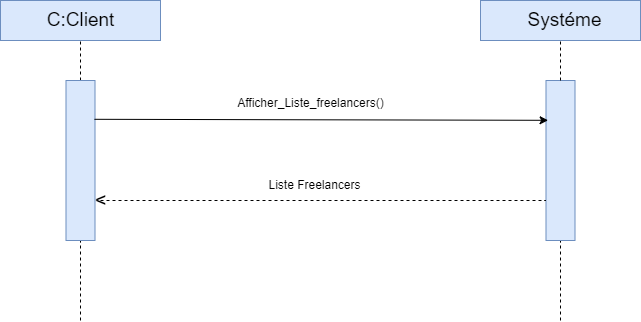

The diagram above was exported from draw.io. Its source (the exported page's mxGraphModel, read from the mxfile embedded in the PNG):
<mxGraphModel dx="778" dy="401" grid="1" gridSize="10" guides="1" tooltips="1" connect="1" arrows="1" fold="1" page="1" pageScale="1" pageWidth="827" pageHeight="1169" math="0" shadow="0">
  <root>
    <mxCell id="0" />
    <mxCell id="1" parent="0" />
    <mxCell id="v5Vg-vvTbVeXl6RvXn6l-1" value="" style="rounded=0;whiteSpace=wrap;html=1;fillColor=#dae8fc;strokeColor=#6c8ebf;" vertex="1" parent="1">
      <mxGeometry x="40" y="280" width="160" height="40" as="geometry" />
    </mxCell>
    <mxCell id="v5Vg-vvTbVeXl6RvXn6l-2" value="" style="endArrow=none;dashed=1;html=1;rounded=0;" edge="1" parent="1" source="v5Vg-vvTbVeXl6RvXn6l-3">
      <mxGeometry width="50" height="50" relative="1" as="geometry">
        <mxPoint x="120" y="680" as="sourcePoint" />
        <mxPoint x="120" y="320" as="targetPoint" />
      </mxGeometry>
    </mxCell>
    <mxCell id="v5Vg-vvTbVeXl6RvXn6l-4" value="" style="endArrow=none;dashed=1;html=1;rounded=0;" edge="1" parent="1" target="v5Vg-vvTbVeXl6RvXn6l-3">
      <mxGeometry width="50" height="50" relative="1" as="geometry">
        <mxPoint x="120" y="600" as="sourcePoint" />
        <mxPoint x="120" y="320" as="targetPoint" />
      </mxGeometry>
    </mxCell>
    <mxCell id="v5Vg-vvTbVeXl6RvXn6l-3" value="" style="rounded=0;whiteSpace=wrap;html=1;fillColor=#dae8fc;strokeColor=#6c8ebf;" vertex="1" parent="1">
      <mxGeometry x="105.5" y="360" width="29" height="160" as="geometry" />
    </mxCell>
    <mxCell id="v5Vg-vvTbVeXl6RvXn6l-5" value="" style="rounded=0;whiteSpace=wrap;html=1;fillColor=#dae8fc;strokeColor=#6c8ebf;" vertex="1" parent="1">
      <mxGeometry x="520" y="280" width="160" height="40" as="geometry" />
    </mxCell>
    <mxCell id="v5Vg-vvTbVeXl6RvXn6l-6" value="" style="endArrow=none;dashed=1;html=1;rounded=0;" edge="1" target="v5Vg-vvTbVeXl6RvXn6l-7" parent="1">
      <mxGeometry width="50" height="50" relative="1" as="geometry">
        <mxPoint x="600" y="600" as="sourcePoint" />
        <mxPoint x="600" y="320" as="targetPoint" />
      </mxGeometry>
    </mxCell>
    <mxCell id="v5Vg-vvTbVeXl6RvXn6l-7" value="" style="rounded=0;whiteSpace=wrap;html=1;fillColor=#dae8fc;strokeColor=#6c8ebf;" vertex="1" parent="1">
      <mxGeometry x="585.5" y="360" width="29" height="160" as="geometry" />
    </mxCell>
    <mxCell id="v5Vg-vvTbVeXl6RvXn6l-8" value="" style="endArrow=none;dashed=1;html=1;rounded=0;" edge="1" parent="1">
      <mxGeometry width="50" height="50" relative="1" as="geometry">
        <mxPoint x="600" y="360" as="sourcePoint" />
        <mxPoint x="600" y="320" as="targetPoint" />
      </mxGeometry>
    </mxCell>
    <mxCell id="v5Vg-vvTbVeXl6RvXn6l-9" value="Systéme" style="text;html=1;align=center;verticalAlign=middle;resizable=0;points=[];autosize=1;strokeColor=none;fillColor=none;fontSize=19;" vertex="1" parent="1">
      <mxGeometry x="554" y="280" width="100" height="40" as="geometry" />
    </mxCell>
    <mxCell id="v5Vg-vvTbVeXl6RvXn6l-10" value="C:Client" style="text;html=1;align=center;verticalAlign=middle;resizable=0;points=[];autosize=1;strokeColor=none;fillColor=none;fontSize=19;" vertex="1" parent="1">
      <mxGeometry x="75" y="280" width="90" height="40" as="geometry" />
    </mxCell>
    <mxCell id="v5Vg-vvTbVeXl6RvXn6l-11" value="" style="endArrow=classic;html=1;rounded=0;exitX=0.983;exitY=0.139;exitDx=0;exitDy=0;exitPerimeter=0;entryX=0.072;entryY=0.144;entryDx=0;entryDy=0;entryPerimeter=0;" edge="1" parent="1">
      <mxGeometry width="50" height="50" relative="1" as="geometry">
        <mxPoint x="134.00700000000006" y="398.80000000000007" as="sourcePoint" />
        <mxPoint x="587.588" y="399.79999999999995" as="targetPoint" />
      </mxGeometry>
    </mxCell>
    <mxCell id="v5Vg-vvTbVeXl6RvXn6l-12" value="Afficher_Liste_freelancers()" style="text;html=1;align=center;verticalAlign=middle;resizable=0;points=[];autosize=1;strokeColor=none;fillColor=none;" vertex="1" parent="1">
      <mxGeometry x="265" y="368" width="170" height="30" as="geometry" />
    </mxCell>
    <mxCell id="v5Vg-vvTbVeXl6RvXn6l-31" value="Liste Freelancers" style="text;html=1;align=center;verticalAlign=middle;resizable=0;points=[];autosize=1;strokeColor=none;fillColor=none;" vertex="1" parent="1">
      <mxGeometry x="294" y="450" width="120" height="30" as="geometry" />
    </mxCell>
    <mxCell id="v5Vg-vvTbVeXl6RvXn6l-32" value="" style="endArrow=none;dashed=1;html=1;rounded=0;entryX=0;entryY=0.75;entryDx=0;entryDy=0;" edge="1" parent="1" target="v5Vg-vvTbVeXl6RvXn6l-7">
      <mxGeometry width="50" height="50" relative="1" as="geometry">
        <mxPoint x="140" y="480" as="sourcePoint" />
        <mxPoint x="390" y="410" as="targetPoint" />
      </mxGeometry>
    </mxCell>
    <mxCell id="v5Vg-vvTbVeXl6RvXn6l-33" value="&lt;font style=&quot;font-size: 20px;&quot;&gt;&amp;lt;&lt;/font&gt;" style="text;html=1;align=center;verticalAlign=middle;resizable=0;points=[];autosize=1;strokeColor=none;fillColor=none;" vertex="1" parent="1">
      <mxGeometry x="120" y="459" width="40" height="40" as="geometry" />
    </mxCell>
  </root>
</mxGraphModel>